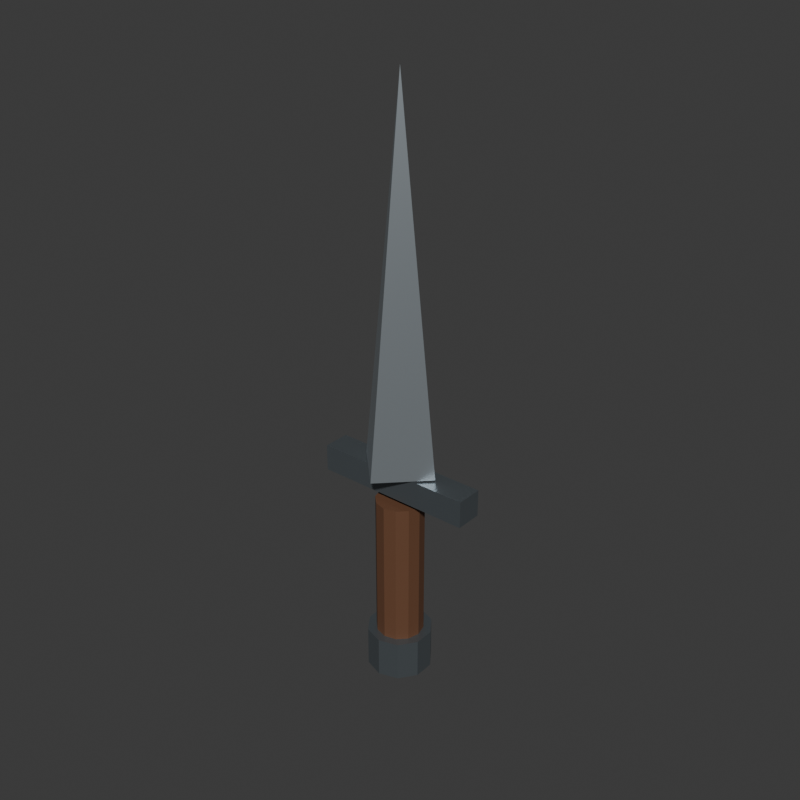 # Source: long-sword.blend  (saved by Blender 4.5.91; exported with 4.5.12 LTS)
import bpy
from mathutils import Matrix  # noqa: F401  (used for matrix-valued properties, if any)

bpy.ops.wm.read_factory_settings(use_empty=True)
scene = bpy.context.scene
scene.name = 'Scene'

# ---- collections
col_collection = bpy.data.collections.new('Collection'); scene.collection.children.link(col_collection)

# ---- materials (node trees are filled in below, after node groups)
mat_grip_leather = bpy.data.materials.new('grip_leather')
mat_grip_leather.diffuse_color = (0.13, 0.055, 0.025, 1.0)
mat_dark_iron = bpy.data.materials.new('dark_iron')
mat_dark_iron.diffuse_color = (0.2, 0.23, 0.25, 1.0)
mat_polished_steel = bpy.data.materials.new('polished_steel')
mat_polished_steel.diffuse_color = (0.52, 0.58, 0.62, 1.0)

# ---- material node trees
mat_grip_leather.use_nodes = True; mat_grip_leather.node_tree.nodes.clear()
_N = mat_grip_leather.node_tree.nodes; _L = mat_grip_leather.node_tree.links
n0 = _N.new('ShaderNodeBsdfPrincipled'); n0.name = 'Principled BSDF'; n0.location = (-200, 100)
n0.inputs[0].default_value = (0.13, 0.055, 0.025, 1.0)
n0.inputs[2].default_value = 0.78
n1 = _N.new('ShaderNodeOutputMaterial'); n1.name = 'Material Output'; n1.location = (200, 100)
_L.new(n0.outputs[0], n1.inputs[0])
n1.is_active_output = True
mat_dark_iron.use_nodes = True; mat_dark_iron.node_tree.nodes.clear()
_N = mat_dark_iron.node_tree.nodes; _L = mat_dark_iron.node_tree.links
n0 = _N.new('ShaderNodeBsdfPrincipled'); n0.name = 'Principled BSDF'; n0.location = (-200, 100)
n0.inputs[0].default_value = (0.2, 0.23, 0.25, 1.0)
n0.inputs[1].default_value = 0.75
n0.inputs[2].default_value = 0.38
n1 = _N.new('ShaderNodeOutputMaterial'); n1.name = 'Material Output'; n1.location = (200, 100)
_L.new(n0.outputs[0], n1.inputs[0])
n1.is_active_output = True
mat_polished_steel.use_nodes = True; mat_polished_steel.node_tree.nodes.clear()
_N = mat_polished_steel.node_tree.nodes; _L = mat_polished_steel.node_tree.links
n0 = _N.new('ShaderNodeBsdfPrincipled'); n0.name = 'Principled BSDF'; n0.location = (-200, 100)
n0.inputs[0].default_value = (0.52, 0.58, 0.62, 1.0)
n0.inputs[1].default_value = 0.82
n0.inputs[2].default_value = 0.38
n1 = _N.new('ShaderNodeOutputMaterial'); n1.name = 'Material Output'; n1.location = (200, 100)
_L.new(n0.outputs[0], n1.inputs[0])
n1.is_active_output = True

# ---- world
world_world = bpy.data.worlds.new('World'); scene.world = world_world
world_world.use_nodes = True; world_world.node_tree.nodes.clear()
_N = world_world.node_tree.nodes; _L = world_world.node_tree.links
n0 = _N.new('ShaderNodeOutputWorld'); n0.name = 'World Output'; n0.location = (200, 100)
n1 = _N.new('ShaderNodeBackground'); n1.name = 'Background'; n1.location = (-200, 100)
n1.inputs[0].default_value = (0.05088, 0.05088, 0.05088, 1.0)
_L.new(n1.outputs[0], n0.inputs[0])
n0.is_active_output = True
world_world.color = (0.05088, 0.05088, 0.05088)
world_world.sun_shadow_jitter_overblur = 0.0

# ---- meshes
me_cylinder_002 = bpy.data.meshes.new('Cylinder.002')
me_cylinder_002.from_pydata([(0.0, 0.04, -0.125), (0.0, 0.04, 0.125), (0.02, 0.03464, -0.125), (0.02, 0.03464, 0.125), (0.03464, 0.02, -0.125), (0.03464, 0.02, 0.125), (0.04, 0.0, -0.125), (0.04, 0.0, 0.125), (0.03464, -0.02, -0.125), (0.03464, -0.02, 0.125), (0.02, -0.03464, -0.125), (0.02, -0.03464, 0.125), (0.0, -0.04, -0.125), (0.0, -0.04, 0.125), (-0.02, -0.03464, -0.125), (-0.02, -0.03464, 0.125), (-0.03464, -0.02, -0.125), (-0.03464, -0.02, 0.125), (-0.04, 0.0, -0.125), (-0.04, 0.0, 0.125), (-0.03464, 0.02, -0.125), (-0.03464, 0.02, 0.125), (-0.02, 0.03464, -0.125), (-0.02, 0.03464, 0.125)], [], [(0, 1, 3, 2), (2, 3, 5, 4), (4, 5, 7, 6), (6, 7, 9, 8), (8, 9, 11, 10), (10, 11, 13, 12), (12, 13, 15, 14), (14, 15, 17, 16), (16, 17, 19, 18), (18, 19, 21, 20), (3, 1, 23, 21, 19, 17, 15, 13, 11, 9, 7, 5), (20, 21, 23, 22), (22, 23, 1, 0), (0, 2, 4, 6, 8, 10, 12, 14, 16, 18, 20, 22)])
_uv = me_cylinder_002.uv_layers.new(name='UVMap')
_uv.uv.foreach_set('vector', [1.0, 0.5, 1.0, 1.0, 0.9167, 1.0, 0.9167, 0.5, 0.9167, 0.5, 0.9167, 1.0, 0.8333, 1.0, 0.8333, 0.5, 0.8333, 0.5, 0.8333, 1.0, 0.75, 1.0, 0.75, 0.5, 0.75, 0.5, 0.75, 1.0, 0.6667, 1.0, 0.6667, 0.5, 0.6667, 0.5, 0.6667, 1.0, 0.5833, 1.0, 0.5833, 0.5, 0.5833, 0.5, 0.5833, 1.0, 0.5, 1.0, 0.5, 0.5, 0.5, 0.5, 0.5, 1.0, 0.4167, 1.0, 0.4167, 0.5, 0.4167, 0.5, 0.4167, 1.0, 0.3333, 1.0, 0.3333, 0.5, 0.3333, 0.5, 0.3333, 1.0, 0.25, 1.0, 0.25, 0.5, 0.25, 0.5, 0.25, 1.0, 0.1667, 1.0, 0.1667, 0.5, 0.37, 0.4578, 0.25, 0.49, 0.13, 0.4578, 0.04215, 0.37, 0.01, 0.25, 0.04215, 0.13, 0.13, 0.04215, 0.25, 0.01, 0.37, 0.04215, 0.4578, 0.13, 0.49, 0.25, 0.4578, 0.37, 0.1667, 0.5, 0.1667, 1.0, 0.08333, 1.0, 0.08333, 0.5, 0.08333, 0.5, 0.08333, 1.0, 7.451e-08, 1.0, 7.451e-08, 0.5, 0.75, 0.49, 0.87, 0.4578, 0.9578, 0.37, 0.99, 0.25, 0.9578, 0.13, 0.87, 0.04215, 0.75, 0.01, 0.63, 0.04215, 0.5422, 0.13, 0.51, 0.25, 0.5422, 0.37, 0.63, 0.4578])
me_cylinder_002.materials.append(mat_grip_leather)
me_cylinder_002.update()
me_cube_001 = bpy.data.meshes.new('Cube.001')
me_cube_001.from_pydata([(-0.135, -0.0225, -0.0225), (-0.135, -0.0225, 0.0225), (-0.135, 0.0225, -0.0225), (-0.135, 0.0225, 0.0225), (0.135, -0.0225, -0.0225), (0.135, -0.0225, 0.0225), (0.135, 0.0225, -0.0225), (0.135, 0.0225, 0.0225)], [], [(0, 1, 3, 2), (2, 3, 7, 6), (6, 7, 5, 4), (4, 5, 1, 0), (2, 6, 4, 0), (7, 3, 1, 5)])
_uv = me_cube_001.uv_layers.new(name='UVMap')
_uv.uv.foreach_set('vector', [0.375, 0.0, 0.625, 0.0, 0.625, 0.25, 0.375, 0.25, 0.375, 0.25, 0.625, 0.25, 0.625, 0.5, 0.375, 0.5, 0.375, 0.5, 0.625, 0.5, 0.625, 0.75, 0.375, 0.75, 0.375, 0.75, 0.625, 0.75, 0.625, 1.0, 0.375, 1.0, 0.125, 0.5, 0.375, 0.5, 0.375, 0.75, 0.125, 0.75, 0.625, 0.5, 0.875, 0.5, 0.875, 0.75, 0.625, 0.75])
me_cube_001.materials.append(mat_dark_iron)
me_cube_001.update()
me_cone_006 = bpy.data.meshes.new('Cone.006')
me_cone_006.from_pydata([(1.057e-08, -0.07, -0.305), (-0.07, -1.057e-08, -0.305), (-1.057e-08, 0.07, -0.305), (0.07, 1.057e-08, -0.305), (0.0, 0.0, 0.305)], [], [(0, 4, 1), (1, 4, 2), (0, 1, 2, 3), (2, 4, 3), (3, 4, 0)])
_uv = me_cone_006.uv_layers.new(name='UVMap')
_uv.uv.foreach_set('vector', [0.25, 0.49, 0.25, 0.25, 0.49, 0.25, 0.49, 0.25, 0.25, 0.25, 0.25, 0.01, 0.75, 0.49, 0.99, 0.25, 0.75, 0.01, 0.51, 0.25, 0.25, 0.01, 0.25, 0.25, 0.01, 0.25, 0.01, 0.25, 0.25, 0.25, 0.25, 0.49])
me_cone_006.materials.append(mat_polished_steel)
me_cone_006.update()
me_cylinder_003 = bpy.data.meshes.new('Cylinder.003')
me_cylinder_003.from_pydata([(0.0, 0.055, -0.035), (0.0, 0.055, 0.035), (0.03233, 0.0445, -0.035), (0.03233, 0.0445, 0.035), (0.05231, 0.017, -0.035), (0.05231, 0.017, 0.035), (0.05231, -0.017, -0.035), (0.05231, -0.017, 0.035), (0.03233, -0.0445, -0.035), (0.03233, -0.0445, 0.035), (0.0, -0.055, -0.035), (0.0, -0.055, 0.035), (-0.03233, -0.0445, -0.035), (-0.03233, -0.0445, 0.035), (-0.05231, -0.017, -0.035), (-0.05231, -0.017, 0.035), (-0.05231, 0.017, -0.035), (-0.05231, 0.017, 0.035), (-0.03233, 0.0445, -0.035), (-0.03233, 0.0445, 0.035)], [], [(0, 1, 3, 2), (2, 3, 5, 4), (4, 5, 7, 6), (6, 7, 9, 8), (8, 9, 11, 10), (10, 11, 13, 12), (12, 13, 15, 14), (14, 15, 17, 16), (3, 1, 19, 17, 15, 13, 11, 9, 7, 5), (16, 17, 19, 18), (18, 19, 1, 0), (0, 2, 4, 6, 8, 10, 12, 14, 16, 18)])
_uv = me_cylinder_003.uv_layers.new(name='UVMap')
_uv.uv.foreach_set('vector', [1.0, 0.5, 1.0, 1.0, 0.9, 1.0, 0.9, 0.5, 0.9, 0.5, 0.9, 1.0, 0.8, 1.0, 0.8, 0.5, 0.8, 0.5, 0.8, 1.0, 0.7, 1.0, 0.7, 0.5, 0.7, 0.5, 0.7, 1.0, 0.6, 1.0, 0.6, 0.5, 0.6, 0.5, 0.6, 1.0, 0.5, 1.0, 0.5, 0.5, 0.5, 0.5, 0.5, 1.0, 0.4, 1.0, 0.4, 0.5, 0.4, 0.5, 0.4, 1.0, 0.3, 1.0, 0.3, 0.5, 0.3, 0.5, 0.3, 1.0, 0.2, 1.0, 0.2, 0.5, 0.3911, 0.4442, 0.25, 0.49, 0.1089, 0.4442, 0.02175, 0.3242, 0.02175, 0.1758, 0.1089, 0.05584, 0.25, 0.01, 0.3911, 0.05584, 0.4783, 0.1758, 0.4783, 0.3242, 0.2, 0.5, 0.2, 1.0, 0.1, 1.0, 0.1, 0.5, 0.1, 0.5, 0.1, 1.0, -7.451e-08, 1.0, -7.451e-08, 0.5, 0.75, 0.49, 0.8911, 0.4442, 0.9783, 0.3242, 0.9783, 0.1758, 0.8911, 0.05584, 0.75, 0.01, 0.6089, 0.05584, 0.5217, 0.1758, 0.5217, 0.3242, 0.6089, 0.4442])
me_cylinder_003.materials.append(mat_dark_iron)
me_cylinder_003.update()

# ---- objects
ob_leather_grip = bpy.data.objects.new('leather_grip', me_cylinder_002)
ob_crossguard = bpy.data.objects.new('crossguard', me_cube_001)
ob_tapered_blade = bpy.data.objects.new('tapered_blade', me_cone_006)
ob_pommel = bpy.data.objects.new('pommel', me_cylinder_003)

# ---- transforms, parenting, visibility, modifiers, constraints
ob_leather_grip.location = (0.0, 0.0, 0.125)
ob_crossguard.location = (0.0, 0.0, 0.285)
ob_tapered_blade.location = (0.0, 0.0, 0.615)
ob_pommel.location = (0.0, 0.0, -0.035)

# ---- collection membership
col_collection.objects.link(ob_leather_grip)
col_collection.objects.link(ob_crossguard)
col_collection.objects.link(ob_tapered_blade)
col_collection.objects.link(ob_pommel)

# ---- scene / render settings (as saved in the file)
scene.frame_start = 1; scene.frame_end = 250; scene.frame_set(1)
scene.render.engine = 'BLENDER_WORKBENCH'
scene.render.resolution_x = 700
scene.render.resolution_y = 700
bpy.context.view_layer.update()

# ---- added for rendering (the .blend has no active camera and no usable light): camera, sun
cam_auto = bpy.data.cameras.new('AutoCamera')
cam_auto.lens = 50.0
cam_auto.sensor_width = 36.0
cam_auto.clip_end = 1000.0
ob_auto_camera = bpy.data.objects.new('AutoCamera', cam_auto)
scene.collection.objects.link(ob_auto_camera)
ob_auto_camera.location = (0.958222, -1.14987, 1.19158)
ob_auto_camera.rotation_euler = (1.09748, -7.21219e-08, 0.694738)
scene.camera = ob_auto_camera
light_auto_sun = bpy.data.lights.new('AutoSun', 'SUN')
light_auto_sun.energy = 3.0
light_auto_sun.angle = 0.0523599
ob_auto_sun = bpy.data.objects.new('AutoSun', light_auto_sun)
scene.collection.objects.link(ob_auto_sun)
ob_auto_sun.rotation_euler = (0.872665, 0.174533, 0.523599)
bpy.context.view_layer.update()
